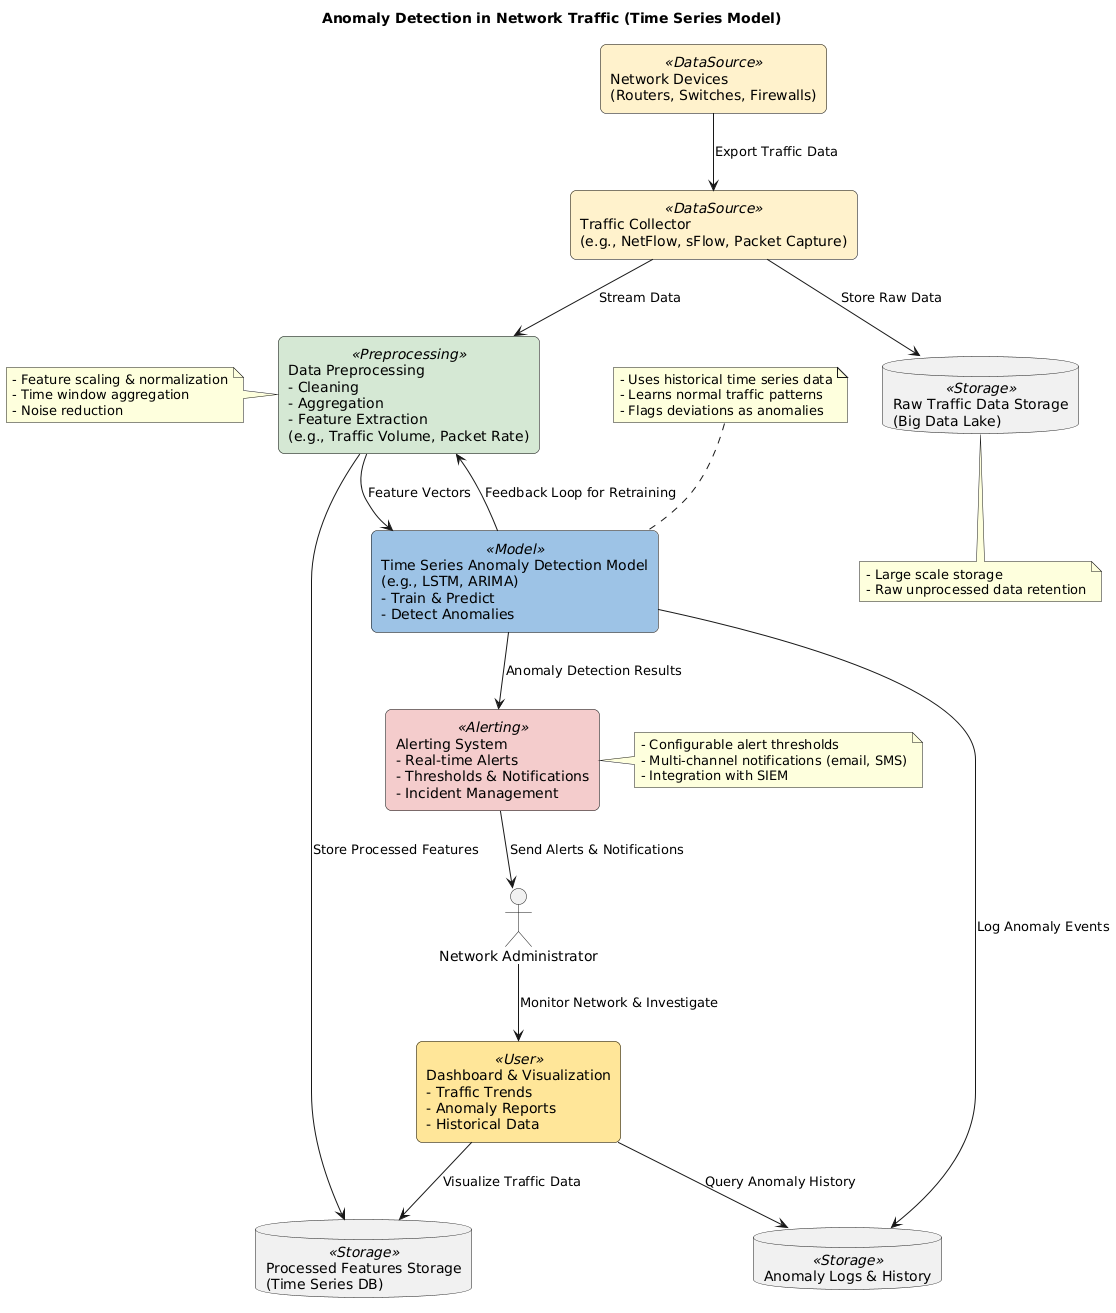

The diagram above was rendered by PlantUML. Its source (embedded in the PNG):
@startuml
title Anomaly Detection in Network Traffic (Time Series Model)

skinparam rectangle {
  BackgroundColor<<DataSource>> #FFF2CC
  BackgroundColor<<Preprocessing>> #D5E8D4
  BackgroundColor<<Model>> #9DC3E6
  BackgroundColor<<Storage>> #F8CECC
  BackgroundColor<<Alerting>> #F4CCCC
  BackgroundColor<<User>> #FFE699
  BorderColor Black
  RoundCorner 12
}

actor "Network Administrator" as ADMIN

rectangle "Network Devices\n(Routers, Switches, Firewalls)" <<DataSource>> as NET_DEVICES
rectangle "Traffic Collector\n(e.g., NetFlow, sFlow, Packet Capture)" <<DataSource>> as COLLECTOR

rectangle "Data Preprocessing\n- Cleaning\n- Aggregation\n- Feature Extraction\n(e.g., Traffic Volume, Packet Rate)" <<Preprocessing>> as PREPROCESS

rectangle "Time Series Anomaly Detection Model\n(e.g., LSTM, ARIMA)\n- Train & Predict\n- Detect Anomalies" <<Model>> as MODEL

rectangle "Alerting System\n- Real-time Alerts\n- Thresholds & Notifications\n- Incident Management" <<Alerting>> as ALERT

rectangle "Dashboard & Visualization\n- Traffic Trends\n- Anomaly Reports\n- Historical Data" <<User>> as DASHBOARD

database "Raw Traffic Data Storage\n(Big Data Lake)" <<Storage>> as RAW_STORAGE
database "Processed Features Storage\n(Time Series DB)" <<Storage>> as FEATURE_STORAGE
database "Anomaly Logs & History" <<Storage>> as LOG_STORAGE

' Data flows
NET_DEVICES --> COLLECTOR : "Export Traffic Data"
COLLECTOR --> RAW_STORAGE : "Store Raw Data"
COLLECTOR --> PREPROCESS : "Stream Data"

PREPROCESS --> FEATURE_STORAGE : "Store Processed Features"
PREPROCESS --> MODEL : "Feature Vectors"

MODEL --> ALERT : "Anomaly Detection Results"
MODEL --> LOG_STORAGE : "Log Anomaly Events"

ALERT --> ADMIN : "Send Alerts & Notifications"
ADMIN --> DASHBOARD : "Monitor Network & Investigate"
MODEL --> PREPROCESS : "Feedback Loop for Retraining"

DASHBOARD --> LOG_STORAGE : "Query Anomaly History"
DASHBOARD --> FEATURE_STORAGE : "Visualize Traffic Data"

note top of MODEL
  - Uses historical time series data
  - Learns normal traffic patterns
  - Flags deviations as anomalies
end note

note left of PREPROCESS
  - Feature scaling & normalization
  - Time window aggregation
  - Noise reduction
end note

note right of ALERT
  - Configurable alert thresholds
  - Multi-channel notifications (email, SMS)
  - Integration with SIEM
end note

note bottom of RAW_STORAGE
  - Large scale storage
  - Raw unprocessed data retention
end note
@enduml